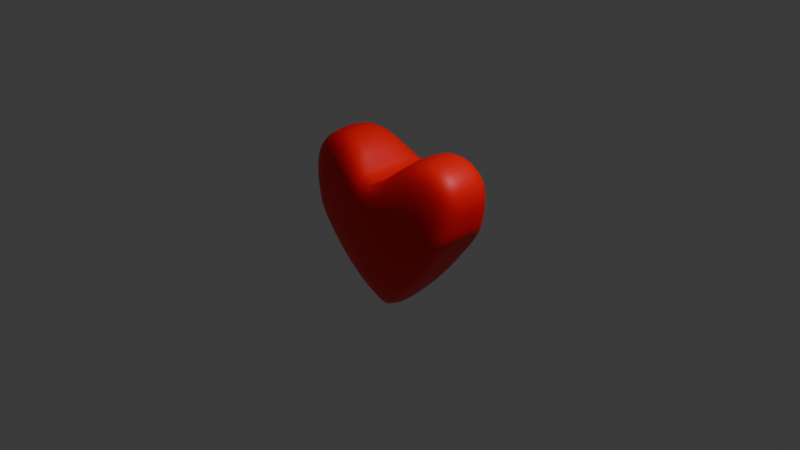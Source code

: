 # Source: heart_pick_up.blend  (saved by Blender 4.3.34; exported with 4.5.12 LTS)
import bpy
from mathutils import Matrix  # noqa: F401  (used for matrix-valued properties, if any)

bpy.ops.wm.read_factory_settings(use_empty=True)
scene = bpy.context.scene
scene.name = 'Scene'

# ---- collections
col_collection = bpy.data.collections.new('Collection'); scene.collection.children.link(col_collection)

# ---- materials (node trees are filled in below, after node groups)
mat_material = bpy.data.materials.new('Material')
mat_material.alpha_threshold = 0.0
mat_material.roughness = 0.5
mat_material.line_color = (0.0, 0.0, 0.0, 1.0)

# ---- material node trees
mat_material.use_nodes = True; mat_material.node_tree.nodes.clear()
_N = mat_material.node_tree.nodes; _L = mat_material.node_tree.links
n0 = _N.new('ShaderNodeOutputMaterial'); n0.name = 'Material Output'; n0.location = (300, 300)
n1 = _N.new('ShaderNodeBsdfPrincipled'); n1.name = 'Principled BSDF'; n1.location = (10, 300)
n1.inputs[0].default_value = (1.0, 0.0, 0.0, 1.0)
n1.inputs[3].default_value = 1.45
_L.new(n1.outputs[0], n0.inputs[0])
n0.is_active_output = True

# ---- world
world_world = bpy.data.worlds.new('World'); scene.world = world_world
world_world.use_nodes = True; world_world.node_tree.nodes.clear()
_N = world_world.node_tree.nodes; _L = world_world.node_tree.links
n0 = _N.new('ShaderNodeOutputWorld'); n0.name = 'World Output'; n0.location = (300, 300)
n1 = _N.new('ShaderNodeBackground'); n1.name = 'Background'; n1.location = (10, 300)
n1.inputs[0].default_value = (0.05088, 0.05088, 0.05088, 1.0)
_L.new(n1.outputs[0], n0.inputs[0])
n0.is_active_output = True
world_world.color = (0.05088, 0.05088, 0.05088)
world_world.sun_shadow_jitter_overblur = 0.0

# ---- cameras
cam_camera = bpy.data.cameras.new('Camera')
cam_camera.clip_end = 100.0
cam_camera.ortho_scale = 7.314

# ---- lights
light_light = bpy.data.lights.new('Light', 'POINT')
light_light.energy = 1000.0
light_light.shadow_soft_size = 0.1

# ---- meshes
me_cube = bpy.data.meshes.new('Cube')
me_cube.from_pydata([(1.053, 0.346, 0.7187), (0.9213, 0.346, 0.148), (1.053, -0.346, 0.7187), (0.9213, -0.346, 0.148), (-1.057, 0.346, 0.6654), (-0.949, 0.346, 0.1196), (-1.057, -0.346, 0.6654), (-0.949, -0.346, 0.1196), (0.0, 0.346, -1.0), (0.0, -0.5277, 0.4211), (0.0, -0.346, -1.0), (0.0, 0.5277, 0.4211), (-0.4727, 0.346, -0.5636), (-0.4727, -0.346, 0.9757), (-0.4727, -0.346, -0.5636), (-0.4727, 0.346, 0.9757), (0.4727, -0.346, -0.5636), (0.4727, 0.346, 0.9757), (0.4727, 0.346, -0.5636), (0.4727, -0.346, 0.9757), (-0.949, 5.336e-06, 0.1196), (1.053, 5.336e-06, 0.7187), (-1.057, 5.336e-06, 0.6654), (0.9213, 5.336e-06, 0.148), (0.0, 5.336e-06, -1.0), (0.0, 5.336e-06, 0.4211), (-0.4727, 5.336e-06, -0.5636), (-0.4727, 5.336e-06, 0.9757), (0.4727, 5.336e-06, 0.9757), (0.4727, 5.336e-06, -0.5636), (0.9213, 0.346, 0.168), (-0.949, -0.346, 0.1396), (0.9213, -0.346, 0.168), (-0.949, 0.346, 0.1396), (0.0, 0.5945, 0.0), (0.0, -0.593, 0.0), (-0.4727, 0.5277, 0.0), (-0.4727, -0.5277, 0.0), (0.4727, -0.5277, 0.0), (0.4727, 0.5277, 0.0), (0.9213, 5.336e-06, 0.168), (-0.949, 5.336e-06, 0.1396)], [], [(27, 22, 6, 13), (37, 13, 6, 31), (41, 22, 4, 33), (29, 23, 3, 16), (40, 21, 2, 32), (39, 17, 0, 30), (36, 15, 11, 34), (26, 24, 10, 14), (38, 19, 9, 35), (28, 25, 9, 19), (20, 26, 14, 7), (33, 4, 15, 36), (35, 9, 13, 37), (25, 27, 13, 9), (21, 28, 19, 2), (32, 2, 19, 38), (34, 11, 17, 39), (24, 29, 16, 10), (8, 18, 29, 24), (0, 17, 28, 21), (11, 15, 27, 25), (5, 12, 26, 20), (17, 11, 25, 28), (12, 8, 24, 26), (30, 0, 21, 40), (18, 1, 23, 29), (31, 6, 22, 41), (15, 4, 22, 27), (7, 31, 41, 20), (1, 30, 40, 23), (8, 34, 39, 18), (3, 32, 38, 16), (10, 35, 37, 14), (5, 33, 36, 12), (16, 38, 35, 10), (12, 36, 34, 8), (18, 39, 30, 1), (23, 40, 32, 3), (20, 41, 33, 5), (14, 37, 31, 7)])
me_cube.polygons.foreach_set('use_smooth', [True] * 40)
_k = {(10, 24): 0.43, (9, 25): 0.37, (8, 24): 0.43, (11, 25): 0.37}
me_cube.attributes.new('crease_edge', 'FLOAT', 'EDGE').data.foreach_set('value', [_k.get((min(e.vertices), max(e.vertices)), 0.0) for e in me_cube.edges])
_uv = me_cube.uv_layers.new(name='UVMap')
_uv.uv.foreach_set('vector', [0.8125, 0.625, 0.875, 0.625, 0.875, 0.75, 0.8125, 0.75, 0.5, 0.9375, 0.625, 0.9375, 0.625, 1.0, 0.5, 1.0, 0.5, 0.125, 0.625, 0.125, 0.625, 0.25, 0.5, 0.25, 0.3125, 0.625, 0.375, 0.625, 0.375, 0.75, 0.3125, 0.75, 0.5, 0.625, 0.625, 0.625, 0.625, 0.75, 0.5, 0.75, 0.5, 0.4375, 0.625, 0.4375, 0.625, 0.5, 0.5, 0.5, 0.5, 0.3125, 0.625, 0.3125, 0.625, 0.375, 0.5, 0.375, 0.1875, 0.625, 0.25, 0.625, 0.25, 0.75, 0.1875, 0.75, 0.5, 0.8125, 0.625, 0.8125, 0.625, 0.875, 0.5, 0.875, 0.6875, 0.625, 0.75, 0.625, 0.75, 0.75, 0.6875, 0.75, 0.125, 0.625, 0.1875, 0.625, 0.1875, 0.75, 0.125, 0.75, 0.5, 0.25, 0.625, 0.25, 0.625, 0.3125, 0.5, 0.3125, 0.5, 0.875, 0.625, 0.875, 0.625, 0.9375, 0.5, 0.9375, 0.75, 0.625, 0.8125, 0.625, 0.8125, 0.75, 0.75, 0.75, 0.625, 0.625, 0.6875, 0.625, 0.6875, 0.75, 0.625, 0.75, 0.5, 0.75, 0.625, 0.75, 0.625, 0.8125, 0.5, 0.8125, 0.5, 0.375, 0.625, 0.375, 0.625, 0.4375, 0.5, 0.4375, 0.25, 0.625, 0.3125, 0.625, 0.3125, 0.75, 0.25, 0.75, 0.25, 0.5, 0.3125, 0.5, 0.3125, 0.625, 0.25, 0.625, 0.625, 0.5, 0.6875, 0.5, 0.6875, 0.625, 0.625, 0.625, 0.75, 0.5, 0.8125, 0.5, 0.8125, 0.625, 0.75, 0.625, 0.125, 0.5, 0.1875, 0.5, 0.1875, 0.625, 0.125, 0.625, 0.6875, 0.5, 0.75, 0.5, 0.75, 0.625, 0.6875, 0.625, 0.1875, 0.5, 0.25, 0.5, 0.25, 0.625, 0.1875, 0.625, 0.5, 0.5, 0.625, 0.5, 0.625, 0.625, 0.5, 0.625, 0.3125, 0.5, 0.375, 0.5, 0.375, 0.625, 0.3125, 0.625, 0.5, 0.0, 0.625, 0.0, 0.625, 0.125, 0.5, 0.125, 0.8125, 0.5, 0.875, 0.5, 0.875, 0.625, 0.8125, 0.625, 0.375, 0.0, 0.5, 0.0, 0.5, 0.125, 0.375, 0.125, 0.375, 0.5, 0.5, 0.5, 0.5, 0.625, 0.375, 0.625, 0.375, 0.375, 0.5, 0.375, 0.5, 0.4375, 0.375, 0.4375, 0.375, 0.75, 0.5, 0.75, 0.5, 0.8125, 0.375, 0.8125, 0.375, 0.875, 0.5, 0.875, 0.5, 0.9375, 0.375, 0.9375, 0.375, 0.25, 0.5, 0.25, 0.5, 0.3125, 0.375, 0.3125, 0.375, 0.8125, 0.5, 0.8125, 0.5, 0.875, 0.375, 0.875, 0.375, 0.3125, 0.5, 0.3125, 0.5, 0.375, 0.375, 0.375, 0.375, 0.4375, 0.5, 0.4375, 0.5, 0.5, 0.375, 0.5, 0.375, 0.625, 0.5, 0.625, 0.5, 0.75, 0.375, 0.75, 0.375, 0.125, 0.5, 0.125, 0.5, 0.25, 0.375, 0.25, 0.375, 0.9375, 0.5, 0.9375, 0.5, 1.0, 0.375, 1.0])
me_cube.materials.append(mat_material)
me_cube.use_mirror_vertex_groups = False
me_cube.update()

# ---- objects
ob_cube = bpy.data.objects.new('Cube', me_cube)
ob_light = bpy.data.objects.new('Light', light_light)
ob_camera = bpy.data.objects.new('Camera', cam_camera)

# ---- transforms, parenting, visibility, modifiers, constraints
ob_cube.location = (0.0, 0.0, 0.0)
ob_cube.lock_rotations_4d = False
ob_cube.empty_display_type = 'ARROWS'
ob_cube.lineart.crease_threshold = 0.0
_m = ob_cube.modifiers.new('Subdivision', 'SUBSURF')
_m.levels = 2
ob_light.location = (4.076, 1.005, 5.904)
ob_light.rotation_euler = (0.6503, 0.05522, 1.866)
ob_light.lock_rotations_4d = False
ob_light.empty_display_type = 'ARROWS'
ob_light.color = (0.0, 0.0, 0.0, 0.0)
ob_light.lineart.crease_threshold = 0.0
ob_camera.location = (7.359, -6.926, 4.958)
ob_camera.rotation_euler = (1.109, 0.0, 0.8149)
ob_camera.lock_rotations_4d = False
ob_camera.empty_display_type = 'ARROWS'
ob_camera.color = (0.0, 0.0, 0.0, 0.0)
ob_camera.display_type = 'WIRE'
ob_camera.lineart.crease_threshold = 0.0

# ---- collection membership
col_collection.objects.link(ob_cube)
col_collection.objects.link(ob_light)
col_collection.objects.link(ob_camera)

# ---- scene / render settings (as saved in the file)
scene.camera = ob_camera
scene.frame_start = 1; scene.frame_end = 250; scene.frame_set(1)
scene.render.engine = 'BLENDER_EEVEE_NEXT'
bpy.context.view_layer.update()
